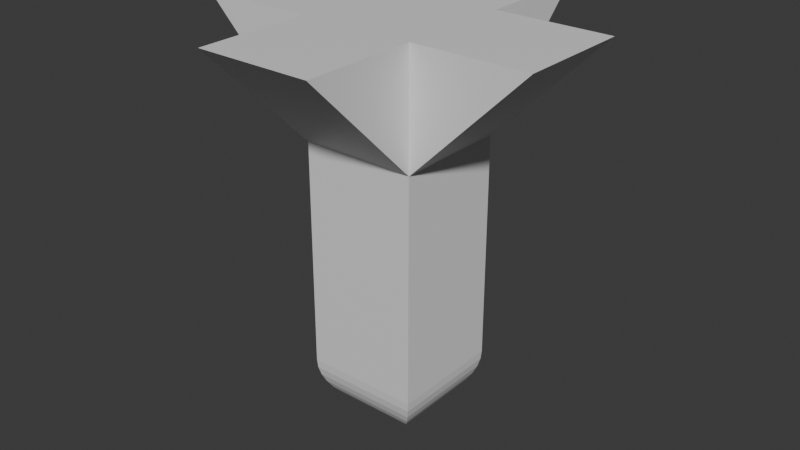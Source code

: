 # Source: Missile.blend  (saved by Blender 4.2.66; exported with 4.5.12 LTS)
import bpy
from mathutils import Matrix  # noqa: F401  (used for matrix-valued properties, if any)

bpy.ops.wm.read_factory_settings(use_empty=True)
scene = bpy.context.scene
scene.name = 'Scene'

# ---- collections
col_collection = bpy.data.collections.new('Collection'); scene.collection.children.link(col_collection)

# ---- materials (node trees are filled in below, after node groups)
mat_material = bpy.data.materials.new('Material')
mat_material.alpha_threshold = 0.0
mat_material.roughness = 0.5
mat_material.line_color = (0.0, 0.0, 0.0, 1.0)

# ---- material node trees
mat_material.use_nodes = True; mat_material.node_tree.nodes.clear()
_N = mat_material.node_tree.nodes; _L = mat_material.node_tree.links
n0 = _N.new('ShaderNodeOutputMaterial'); n0.name = 'Material Output'; n0.location = (300, 300)
n1 = _N.new('ShaderNodeBsdfPrincipled'); n1.name = 'Principled BSDF'; n1.location = (10, 300)
n1.inputs[3].default_value = 1.45
_L.new(n1.outputs[0], n0.inputs[0])
n0.is_active_output = True

# ---- world
world_world = bpy.data.worlds.new('World'); scene.world = world_world
world_world.use_nodes = True; world_world.node_tree.nodes.clear()
_N = world_world.node_tree.nodes; _L = world_world.node_tree.links
n0 = _N.new('ShaderNodeOutputWorld'); n0.name = 'World Output'; n0.location = (300, 300)
n1 = _N.new('ShaderNodeBackground'); n1.name = 'Background'; n1.location = (10, 300)
n1.inputs[0].default_value = (0.05088, 0.05088, 0.05088, 1.0)
_L.new(n1.outputs[0], n0.inputs[0])
n0.is_active_output = True
world_world.color = (0.05088, 0.05088, 0.05088)
world_world.sun_shadow_jitter_overblur = 0.0

# ---- meshes
me_cube = bpy.data.meshes.new('Cube')
me_cube.from_pydata([(1.0, 1.0, 1.0), (1.0, 1.0, -1.0), (1.0, -1.0, 1.0), (1.0, -1.0, -1.0), (-1.0, 1.0, 1.0), (-1.0, 1.0, -1.0), (-1.0, -1.0, 1.0), (-1.0, -1.0, -1.0), (3.0, 1.0, -1.0), (3.0, 1.0, -1.0), (3.0, -1.0, -1.0), (3.0, -1.0, -1.0), (-1.0, -3.0, -1.0), (-1.0, -3.0, -1.0), (1.0, -3.0, -1.0), (1.0, -3.0, -1.0), (-3.0, 1.0, -1.0), (-3.0, -1.0, -1.0), (-3.0, -1.0, -1.0), (-3.0, 1.0, -1.0), (1.0, 3.0, -1.0), (-1.0, 3.0, -1.0), (1.0, 3.0, -1.0), (-1.0, 3.0, -1.0), (1.0, -1.0, 5.0), (0.0, 0.0, 6.0), (0.9877, -0.9877, 5.156), (0.9511, -0.9511, 5.309), (0.891, -0.891, 5.454), (0.809, -0.809, 5.588), (0.7071, -0.7071, 5.707), (0.5878, -0.5878, 5.809), (0.454, -0.454, 5.891), (0.309, -0.309, 5.951), (0.1564, -0.1564, 5.988), (0.0, 0.0, 6.0), (-1.0, -1.0, 5.0), (-0.1564, -0.1564, 5.988), (-0.309, -0.309, 5.951), (-0.454, -0.454, 5.891), (-0.5878, -0.5878, 5.809), (-0.7071, -0.7071, 5.707), (-0.809, -0.809, 5.588), (-0.891, -0.891, 5.454), (-0.9511, -0.9511, 5.309), (-0.9877, -0.9877, 5.156), (1.0, 1.0, 5.0), (0.0, 0.0, 6.0), (0.9877, 0.9877, 5.156), (0.9511, 0.9511, 5.309), (0.891, 0.891, 5.454), (0.809, 0.809, 5.588), (0.7071, 0.7071, 5.707), (0.5878, 0.5878, 5.809), (0.454, 0.454, 5.891), (0.309, 0.309, 5.951), (0.1564, 0.1564, 5.988), (0.0, 0.0, 6.0), (-1.0, 1.0, 5.0), (-0.1564, 0.1564, 5.988), (-0.309, 0.309, 5.951), (-0.454, 0.454, 5.891), (-0.5878, 0.5878, 5.809), (-0.7071, 0.7071, 5.707), (-0.809, 0.809, 5.588), (-0.891, 0.891, 5.454), (-0.9511, 0.9511, 5.309), (-0.9877, 0.9877, 5.156)], [], [(0, 4, 58, 46), (3, 2, 14, 15), (5, 7, 17, 16), (5, 1, 3, 7), (2, 3, 11, 10), (0, 1, 20, 22), (9, 8, 10, 11), (1, 0, 8, 9), (3, 1, 9, 11), (0, 2, 10, 8), (15, 14, 13, 12), (6, 7, 12, 13), (7, 3, 15, 12), (2, 6, 13, 14), (17, 18, 19, 16), (6, 4, 19, 18), (4, 5, 16, 19), (7, 6, 18, 17), (21, 23, 22, 20), (5, 4, 23, 21), (1, 5, 21, 20), (4, 0, 22, 23), (2, 0, 46, 24), (4, 6, 36, 58), (47, 57, 35, 25), (25, 35, 37, 34), (34, 37, 38, 33), (33, 38, 39, 32), (32, 39, 40, 31), (31, 40, 41, 30), (30, 41, 42, 29), (29, 42, 43, 28), (28, 43, 44, 27), (27, 44, 45, 26), (26, 45, 36, 24), (47, 25, 34, 56), (56, 34, 33, 55), (55, 33, 32, 54), (54, 32, 31, 53), (53, 31, 30, 52), (52, 30, 29, 51), (51, 29, 28, 50), (50, 28, 27, 49), (49, 27, 26, 48), (48, 26, 24, 46), (35, 57, 59, 37), (37, 59, 60, 38), (38, 60, 61, 39), (39, 61, 62, 40), (40, 62, 63, 41), (41, 63, 64, 42), (42, 64, 65, 43), (43, 65, 66, 44), (44, 66, 67, 45), (45, 67, 58, 36), (57, 47, 56, 59), (59, 56, 55, 60), (60, 55, 54, 61), (61, 54, 53, 62), (62, 53, 52, 63), (63, 52, 51, 64), (64, 51, 50, 65), (65, 50, 49, 66), (66, 49, 48, 67), (67, 48, 46, 58), (6, 2, 24, 36)])
_uv = me_cube.uv_layers.new(name='UVMap')
_uv.uv.foreach_set('vector', [0.625, 0.5, 0.875, 0.5, 0.875, 0.5, 0.625, 0.5, 0.375, 0.75, 0.625, 0.75, 0.625, 0.75, 0.375, 0.75, 0.125, 0.5, 0.125, 0.75, 0.125, 0.75, 0.125, 0.5, 0.125, 0.5, 0.375, 0.5, 0.375, 0.75, 0.125, 0.75, 0.625, 0.75, 0.375, 0.75, 0.375, 0.75, 0.625, 0.75, 0.625, 0.5, 0.375, 0.5, 0.375, 0.5, 0.625, 0.5, 0.375, 0.5, 0.625, 0.5, 0.625, 0.75, 0.375, 0.75, 0.375, 0.5, 0.625, 0.5, 0.625, 0.5, 0.375, 0.5, 0.375, 0.75, 0.375, 0.5, 0.375, 0.5, 0.375, 0.75, 0.625, 0.5, 0.625, 0.75, 0.625, 0.75, 0.625, 0.5, 0.375, 0.75, 0.625, 0.75, 0.625, 1.0, 0.375, 1.0, 0.625, 0.0, 0.375, 0.0, 0.375, 0.0, 0.625, 0.0, 0.125, 0.75, 0.375, 0.75, 0.375, 0.75, 0.125, 0.75, 0.625, 0.75, 0.875, 0.75, 0.875, 0.75, 0.625, 0.75, 0.375, 0.0, 0.625, 0.0, 0.625, 0.25, 0.375, 0.25, 0.875, 0.75, 0.875, 0.5, 0.875, 0.5, 0.875, 0.75, 0.625, 0.25, 0.375, 0.25, 0.375, 0.25, 0.625, 0.25, 0.375, 0.0, 0.625, 0.0, 0.625, 0.0, 0.375, 0.0, 0.375, 0.25, 0.625, 0.25, 0.625, 0.5, 0.375, 0.5, 0.375, 0.25, 0.625, 0.25, 0.625, 0.25, 0.375, 0.25, 0.375, 0.5, 0.125, 0.5, 0.125, 0.5, 0.375, 0.5, 0.875, 0.5, 0.625, 0.5, 0.625, 0.5, 0.875, 0.5, 0.625, 0.75, 0.625, 0.5, 0.625, 0.5, 0.625, 0.75, 0.875, 0.5, 0.875, 0.75, 0.875, 0.75, 0.875, 0.5, 0.75, 0.625, 0.75, 0.625, 0.75, 0.625, 0.75, 0.625, 0.75, 0.625, 0.75, 0.625, 0.7696, 0.6446, 0.7304, 0.6446, 0.7304, 0.6446, 0.7696, 0.6446, 0.7886, 0.6636, 0.7114, 0.6636, 0.7114, 0.6636, 0.7886, 0.6636, 0.8067, 0.6817, 0.6933, 0.6817, 0.6933, 0.6817, 0.8067, 0.6817, 0.8235, 0.6985, 0.6765, 0.6985, 0.6765, 0.6985, 0.8235, 0.6985, 0.8567, 0.7317, 0.6433, 0.7317, 0.6433, 0.7317, 0.8567, 0.7317, 0.8631, 0.7381, 0.6369, 0.7381, 0.6369, 0.7381, 0.8631, 0.7381, 0.8682, 0.7432, 0.6318, 0.7432, 0.6318, 0.7432, 0.8682, 0.7432, 0.8719, 0.7469, 0.6281, 0.7469, 0.6281, 0.7469, 0.8719, 0.7469, 0.8742, 0.7492, 0.6258, 0.7492, 0.6258, 0.7492, 0.8742, 0.7492, 0.875, 0.75, 0.625, 0.75, 0.75, 0.625, 0.75, 0.625, 0.7304, 0.6446, 0.7304, 0.6054, 0.7304, 0.6054, 0.7304, 0.6446, 0.7114, 0.6636, 0.7114, 0.5864, 0.7114, 0.5864, 0.7114, 0.6636, 0.6933, 0.6817, 0.6933, 0.5683, 0.6933, 0.5683, 0.6933, 0.6817, 0.6765, 0.6985, 0.6765, 0.5515, 0.6765, 0.5515, 0.6765, 0.6985, 0.6433, 0.7317, 0.6433, 0.5183, 0.6433, 0.5183, 0.6433, 0.7317, 0.6369, 0.7381, 0.6369, 0.5119, 0.6369, 0.5119, 0.6369, 0.7381, 0.6318, 0.7432, 0.6318, 0.5068, 0.6318, 0.5068, 0.6318, 0.7432, 0.6281, 0.7469, 0.6281, 0.5031, 0.6281, 0.5031, 0.6281, 0.7469, 0.6258, 0.7492, 0.6258, 0.5008, 0.6258, 0.5008, 0.6258, 0.7492, 0.625, 0.75, 0.625, 0.5, 0.75, 0.625, 0.75, 0.625, 0.7696, 0.6054, 0.7696, 0.6446, 0.7696, 0.6446, 0.7696, 0.6054, 0.7886, 0.5864, 0.7886, 0.6636, 0.7886, 0.6636, 0.7886, 0.5864, 0.8067, 0.5683, 0.8067, 0.6817, 0.8067, 0.6817, 0.8067, 0.5683, 0.8235, 0.5515, 0.8235, 0.6985, 0.8235, 0.6985, 0.8235, 0.5515, 0.8567, 0.5183, 0.8567, 0.7317, 0.8567, 0.7317, 0.8567, 0.5183, 0.8631, 0.5119, 0.8631, 0.7381, 0.8631, 0.7381, 0.8631, 0.5119, 0.8682, 0.5068, 0.8682, 0.7432, 0.8682, 0.7432, 0.8682, 0.5068, 0.8719, 0.5031, 0.8719, 0.7469, 0.8719, 0.7469, 0.8719, 0.5031, 0.8742, 0.5008, 0.8742, 0.7492, 0.8742, 0.7492, 0.8742, 0.5008, 0.875, 0.5, 0.875, 0.75, 0.75, 0.625, 0.75, 0.625, 0.7304, 0.6054, 0.7696, 0.6054, 0.7696, 0.6054, 0.7304, 0.6054, 0.7114, 0.5864, 0.7886, 0.5864, 0.7886, 0.5864, 0.7114, 0.5864, 0.6933, 0.5683, 0.8067, 0.5683, 0.8067, 0.5683, 0.6933, 0.5683, 0.6765, 0.5515, 0.8235, 0.5515, 0.8235, 0.5515, 0.6765, 0.5515, 0.6433, 0.5183, 0.8567, 0.5183, 0.8567, 0.5183, 0.6433, 0.5183, 0.6369, 0.5119, 0.8631, 0.5119, 0.8631, 0.5119, 0.6369, 0.5119, 0.6318, 0.5068, 0.8682, 0.5068, 0.8682, 0.5068, 0.6318, 0.5068, 0.6281, 0.5031, 0.8719, 0.5031, 0.8719, 0.5031, 0.6281, 0.5031, 0.6258, 0.5008, 0.8742, 0.5008, 0.8742, 0.5008, 0.6258, 0.5008, 0.625, 0.5, 0.875, 0.5, 0.875, 0.75, 0.625, 0.75, 0.625, 0.75, 0.875, 0.75])
me_cube.materials.append(mat_material)
me_cube.use_mirror_vertex_groups = False
me_cube.update()

# ---- objects
ob_cube = bpy.data.objects.new('Cube', me_cube)

# ---- transforms, parenting, visibility, modifiers, constraints
ob_cube.location = (0.0, 0.0, 6.0)
ob_cube.rotation_euler = (0.0, 3.142, 0.0)
ob_cube.lock_rotations_4d = False
ob_cube.empty_display_type = 'ARROWS'
ob_cube.lineart.crease_threshold = 0.0

# ---- collection membership
col_collection.objects.link(ob_cube)

# ---- scene / render settings (as saved in the file)
scene.frame_start = 1; scene.frame_end = 250; scene.frame_set(1)
scene.render.engine = 'BLENDER_EEVEE_NEXT'
bpy.context.view_layer.update()

# ---- added for rendering (the .blend has no active camera and no usable light): camera, sun
cam_auto = bpy.data.cameras.new('AutoCamera')
cam_auto.lens = 50.0
cam_auto.sensor_width = 36.0
cam_auto.clip_end = 1000.0
ob_auto_camera = bpy.data.objects.new('AutoCamera', cam_auto)
scene.collection.objects.link(ob_auto_camera)
ob_auto_camera.location = (10.1775, -12.213, 11.642)
ob_auto_camera.rotation_euler = (1.09748, -7.21219e-08, 0.694738)
scene.camera = ob_auto_camera
light_auto_sun = bpy.data.lights.new('AutoSun', 'SUN')
light_auto_sun.energy = 3.0
light_auto_sun.angle = 0.0523599
ob_auto_sun = bpy.data.objects.new('AutoSun', light_auto_sun)
scene.collection.objects.link(ob_auto_sun)
ob_auto_sun.rotation_euler = (0.872665, 0.174533, 0.523599)
bpy.context.view_layer.update()
